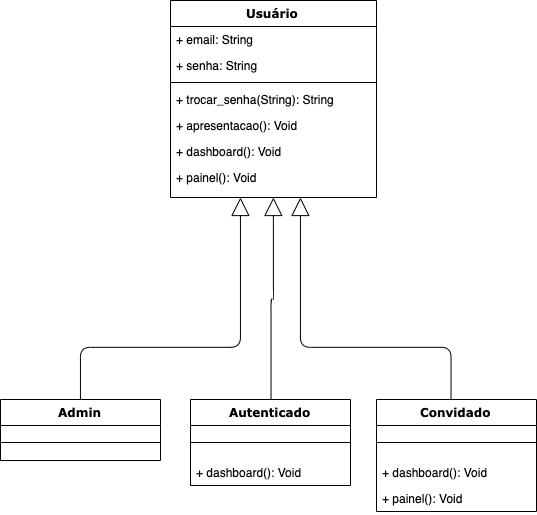

The diagram above was exported from draw.io. Its source (the exported page's mxGraphModel, read from the mxfile embedded in the PNG):
<mxGraphModel dx="1009" dy="522" grid="1" gridSize="10" guides="1" tooltips="1" connect="1" arrows="1" fold="1" page="1" pageScale="1" pageWidth="1100" pageHeight="850" background="#ffffff" math="0" shadow="0">
  <root>
    <mxCell id="0" />
    <mxCell id="1" parent="0" />
    <mxCell id="78961159f06e98e8-43" value="Usuário" style="swimlane;html=1;fontStyle=1;align=center;verticalAlign=top;childLayout=stackLayout;horizontal=1;startSize=26;horizontalStack=0;resizeParent=1;resizeLast=0;collapsible=1;marginBottom=0;swimlaneFillColor=#ffffff;rounded=0;shadow=0;comic=0;labelBackgroundColor=none;strokeColor=#000000;strokeWidth=1;fillColor=none;fontFamily=Verdana;fontSize=12;fontColor=#000000;" parent="1" vertex="1">
      <mxGeometry x="494" y="90" width="206" height="197" as="geometry" />
    </mxCell>
    <mxCell id="78961159f06e98e8-44" value="+ email: String" style="text;html=1;strokeColor=none;fillColor=none;align=left;verticalAlign=top;spacingLeft=4;spacingRight=4;whiteSpace=wrap;overflow=hidden;rotatable=0;points=[[0,0.5],[1,0.5]];portConstraint=eastwest;" parent="78961159f06e98e8-43" vertex="1">
      <mxGeometry y="26" width="206" height="26" as="geometry" />
    </mxCell>
    <mxCell id="78961159f06e98e8-45" value="+ senha: String&lt;br&gt;" style="text;html=1;strokeColor=none;fillColor=none;align=left;verticalAlign=top;spacingLeft=4;spacingRight=4;whiteSpace=wrap;overflow=hidden;rotatable=0;points=[[0,0.5],[1,0.5]];portConstraint=eastwest;" parent="78961159f06e98e8-43" vertex="1">
      <mxGeometry y="52" width="206" height="26" as="geometry" />
    </mxCell>
    <mxCell id="78961159f06e98e8-51" value="" style="line;html=1;strokeWidth=1;fillColor=none;align=left;verticalAlign=middle;spacingTop=-1;spacingLeft=3;spacingRight=3;rotatable=0;labelPosition=right;points=[];portConstraint=eastwest;" parent="78961159f06e98e8-43" vertex="1">
      <mxGeometry y="78" width="206" height="8" as="geometry" />
    </mxCell>
    <mxCell id="78961159f06e98e8-52" value="+ trocar_senha(String): String" style="text;html=1;strokeColor=none;fillColor=none;align=left;verticalAlign=top;spacingLeft=4;spacingRight=4;whiteSpace=wrap;overflow=hidden;rotatable=0;points=[[0,0.5],[1,0.5]];portConstraint=eastwest;" parent="78961159f06e98e8-43" vertex="1">
      <mxGeometry y="86" width="206" height="26" as="geometry" />
    </mxCell>
    <mxCell id="78961159f06e98e8-53" value="+ apresentacao(): Void" style="text;html=1;strokeColor=none;fillColor=none;align=left;verticalAlign=top;spacingLeft=4;spacingRight=4;whiteSpace=wrap;overflow=hidden;rotatable=0;points=[[0,0.5],[1,0.5]];portConstraint=eastwest;" parent="78961159f06e98e8-43" vertex="1">
      <mxGeometry y="112" width="206" height="26" as="geometry" />
    </mxCell>
    <mxCell id="SDT7ypTyOapSe2XKjHu3-1" value="+ dashboard(): Void" style="text;html=1;strokeColor=none;fillColor=none;align=left;verticalAlign=top;spacingLeft=4;spacingRight=4;whiteSpace=wrap;overflow=hidden;rotatable=0;points=[[0,0.5],[1,0.5]];portConstraint=eastwest;" vertex="1" parent="78961159f06e98e8-43">
      <mxGeometry y="138" width="206" height="26" as="geometry" />
    </mxCell>
    <mxCell id="SDT7ypTyOapSe2XKjHu3-2" value="+ painel(): Void" style="text;html=1;strokeColor=none;fillColor=none;align=left;verticalAlign=top;spacingLeft=4;spacingRight=4;whiteSpace=wrap;overflow=hidden;rotatable=0;points=[[0,0.5],[1,0.5]];portConstraint=eastwest;" vertex="1" parent="78961159f06e98e8-43">
      <mxGeometry y="164" width="206" height="26" as="geometry" />
    </mxCell>
    <mxCell id="78961159f06e98e8-128" style="edgeStyle=orthogonalEdgeStyle;html=1;labelBackgroundColor=none;startFill=0;startSize=8;endArrow=block;endFill=0;endSize=16;fontFamily=Verdana;fontSize=12;" parent="1" source="78961159f06e98e8-82" target="78961159f06e98e8-43" edge="1">
      <mxGeometry relative="1" as="geometry">
        <Array as="points">
          <mxPoint x="404" y="437" />
          <mxPoint x="564" y="437" />
        </Array>
      </mxGeometry>
    </mxCell>
    <mxCell id="78961159f06e98e8-82" value="Admin" style="swimlane;html=1;fontStyle=1;align=center;verticalAlign=top;childLayout=stackLayout;horizontal=1;startSize=26;horizontalStack=0;resizeParent=1;resizeLast=0;collapsible=1;marginBottom=0;swimlaneFillColor=#ffffff;rounded=0;shadow=0;comic=0;labelBackgroundColor=none;strokeColor=#000000;strokeWidth=1;fillColor=none;fontFamily=Verdana;fontSize=12;fontColor=#000000;" parent="1" vertex="1">
      <mxGeometry x="324" y="489" width="160" height="61" as="geometry" />
    </mxCell>
    <mxCell id="78961159f06e98e8-90" value="" style="line;html=1;strokeWidth=1;fillColor=none;align=left;verticalAlign=middle;spacingTop=-1;spacingLeft=3;spacingRight=3;rotatable=0;labelPosition=right;points=[];portConstraint=eastwest;" parent="78961159f06e98e8-82" vertex="1">
      <mxGeometry y="26" width="160" height="34" as="geometry" />
    </mxCell>
    <mxCell id="78961159f06e98e8-127" style="edgeStyle=orthogonalEdgeStyle;html=1;labelBackgroundColor=none;startFill=0;startSize=8;endArrow=block;endFill=0;endSize=16;fontFamily=Verdana;fontSize=12;" parent="1" source="78961159f06e98e8-95" target="78961159f06e98e8-43" edge="1">
      <mxGeometry relative="1" as="geometry" />
    </mxCell>
    <mxCell id="78961159f06e98e8-95" value="Autenticado" style="swimlane;html=1;fontStyle=1;align=center;verticalAlign=top;childLayout=stackLayout;horizontal=1;startSize=26;horizontalStack=0;resizeParent=1;resizeLast=0;collapsible=1;marginBottom=0;swimlaneFillColor=#ffffff;rounded=0;shadow=0;comic=0;labelBackgroundColor=none;strokeColor=#000000;strokeWidth=1;fillColor=none;fontFamily=Verdana;fontSize=12;fontColor=#000000;" parent="1" vertex="1">
      <mxGeometry x="514" y="489" width="160" height="86" as="geometry" />
    </mxCell>
    <mxCell id="78961159f06e98e8-103" value="" style="line;html=1;strokeWidth=1;fillColor=none;align=left;verticalAlign=middle;spacingTop=-1;spacingLeft=3;spacingRight=3;rotatable=0;labelPosition=right;points=[];portConstraint=eastwest;" parent="78961159f06e98e8-95" vertex="1">
      <mxGeometry y="26" width="160" height="34" as="geometry" />
    </mxCell>
    <mxCell id="78961159f06e98e8-104" value="+ dashboard(): Void" style="text;html=1;strokeColor=none;fillColor=none;align=left;verticalAlign=top;spacingLeft=4;spacingRight=4;whiteSpace=wrap;overflow=hidden;rotatable=0;points=[[0,0.5],[1,0.5]];portConstraint=eastwest;" parent="78961159f06e98e8-95" vertex="1">
      <mxGeometry y="60" width="160" height="26" as="geometry" />
    </mxCell>
    <mxCell id="78961159f06e98e8-126" style="edgeStyle=orthogonalEdgeStyle;html=1;labelBackgroundColor=none;startFill=0;startSize=8;endArrow=block;endFill=0;endSize=16;fontFamily=Verdana;fontSize=12;" parent="1" target="78961159f06e98e8-43" edge="1">
      <mxGeometry relative="1" as="geometry">
        <Array as="points">
          <mxPoint x="774" y="437" />
          <mxPoint x="624" y="437" />
        </Array>
        <mxPoint x="774" y="488.9999999999998" as="sourcePoint" />
      </mxGeometry>
    </mxCell>
    <mxCell id="78961159f06e98e8-108" value="Convidado" style="swimlane;html=1;fontStyle=1;align=center;verticalAlign=top;childLayout=stackLayout;horizontal=1;startSize=26;horizontalStack=0;resizeParent=1;resizeLast=0;collapsible=1;marginBottom=0;swimlaneFillColor=#ffffff;rounded=0;shadow=0;comic=0;labelBackgroundColor=none;strokeColor=#000000;strokeWidth=1;fillColor=none;fontFamily=Verdana;fontSize=12;fontColor=#000000;" parent="1" vertex="1">
      <mxGeometry x="700" y="489" width="160" height="112" as="geometry" />
    </mxCell>
    <mxCell id="78961159f06e98e8-116" value="" style="line;html=1;strokeWidth=1;fillColor=none;align=left;verticalAlign=middle;spacingTop=-1;spacingLeft=3;spacingRight=3;rotatable=0;labelPosition=right;points=[];portConstraint=eastwest;" parent="78961159f06e98e8-108" vertex="1">
      <mxGeometry y="26" width="160" height="34" as="geometry" />
    </mxCell>
    <mxCell id="78961159f06e98e8-117" value="+ dashboard(): Void" style="text;html=1;strokeColor=none;fillColor=none;align=left;verticalAlign=top;spacingLeft=4;spacingRight=4;whiteSpace=wrap;overflow=hidden;rotatable=0;points=[[0,0.5],[1,0.5]];portConstraint=eastwest;" parent="78961159f06e98e8-108" vertex="1">
      <mxGeometry y="60" width="160" height="26" as="geometry" />
    </mxCell>
    <mxCell id="78961159f06e98e8-120" value="+ painel(): Void" style="text;html=1;strokeColor=none;fillColor=none;align=left;verticalAlign=top;spacingLeft=4;spacingRight=4;whiteSpace=wrap;overflow=hidden;rotatable=0;points=[[0,0.5],[1,0.5]];portConstraint=eastwest;" parent="78961159f06e98e8-108" vertex="1">
      <mxGeometry y="86" width="160" height="26" as="geometry" />
    </mxCell>
  </root>
</mxGraphModel>